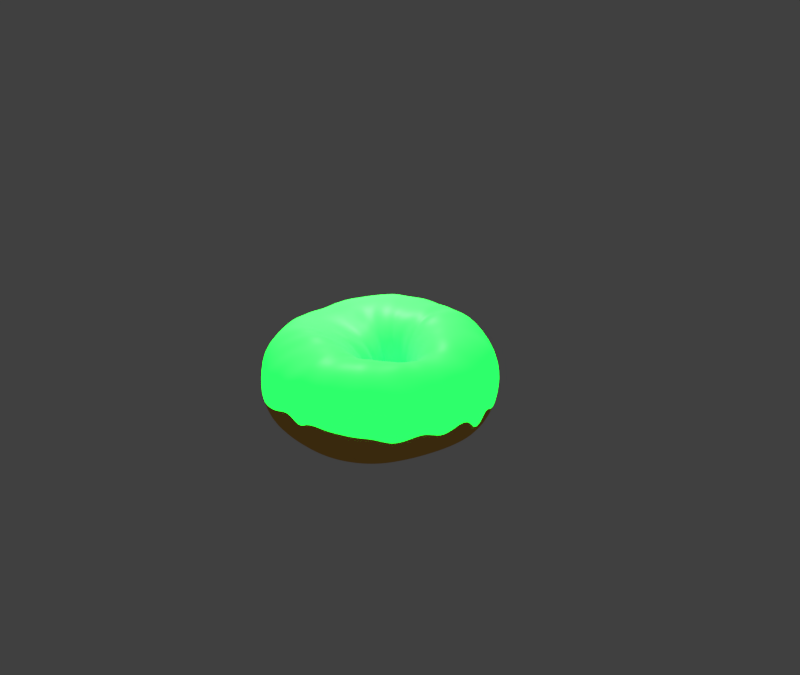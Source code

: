 # Source: snapshot1.blend  (saved by Blender 2.79.0; exported with 4.5.12 LTS)
import bpy
from mathutils import Matrix  # noqa: F401  (used for matrix-valued properties, if any)

bpy.ops.wm.read_factory_settings(use_empty=True)
scene = bpy.context.scene
scene.name = 'Scene'

# ---- collections
col_collection_1 = bpy.data.collections.new('Collection 1'); scene.collection.children.link(col_collection_1)

# ---- materials (node trees are filled in below, after node groups)
mat_material_003 = bpy.data.materials.new('Material.003')
mat_material_003.alpha_threshold = 0.0
mat_material_003.roughness = 0.5
mat_material_001 = bpy.data.materials.new('Material.001')
mat_material_001.alpha_threshold = 0.0
mat_material_001.roughness = 0.5

# ---- material node trees
mat_material_003.use_nodes = True; mat_material_003.node_tree.nodes.clear()
_N = mat_material_003.node_tree.nodes; _L = mat_material_003.node_tree.links
n0 = _N.new('ShaderNodeBsdfDiffuse'); n0.name = 'Diffuse BSDF'; n0.location = (7, 310)
n0.inputs[0].default_value = (0.7104, 0.3901, 0.8, 1.0)
n1 = _N.new('ShaderNodeBsdfAnisotropic'); n1.name = 'Glossy BSDF'; n1.location = (6, 189)
n1.distribution = 'GGX'
n1.inputs[0].default_value = (0.7625, 0.5388, 0.8, 1.0)
n1.inputs[1].default_value = 0.4472
n2 = _N.new('ShaderNodeMixShader'); n2.name = 'Mix Shader'; n2.location = (268, 292)
n2.inputs[0].default_value = 0.1045
n3 = _N.new('ShaderNodeMixShader'); n3.name = 'Mix Shader.001'; n3.location = (466, 297)
n3.inputs[0].default_value = 0.2364
n4 = _N.new('ShaderNodeOutputMaterial'); n4.name = 'Material Output'; n4.location = (642, 292)
n5 = _N.new('ShaderNodeBsdfToon'); n5.name = 'Toon BSDF'; n5.location = (266, 166)
n5.component = 'GLOSSY'
n5.inputs[1].default_value = 0.3375
n6 = _N.new('ShaderNodeEmission'); n6.name = 'Emission'; n6.location = (451, 134)
n6.inputs[0].default_value = (0.0, 0.8, 0.02734, 1.0)
n6.inputs[1].default_value = 18.2
_L.new(n1.outputs[0], n2.inputs[2])
_L.new(n0.outputs[0], n2.inputs[1])
_L.new(n2.outputs[0], n3.inputs[1])
_L.new(n3.outputs[0], n4.inputs[0])
_L.new(n6.outputs[0], n3.inputs[2])
n4.is_active_output = True
mat_material_001.use_nodes = True; mat_material_001.node_tree.nodes.clear()
_N = mat_material_001.node_tree.nodes; _L = mat_material_001.node_tree.links
n0 = _N.new('ShaderNodeOutputMaterial'); n0.name = 'Material Output'; n0.location = (300, 300)
n1 = _N.new('ShaderNodeBsdfDiffuse'); n1.name = 'Diffuse BSDF'; n1.location = (10, 300)
n1.inputs[0].default_value = (0.8, 0.4315, 0.08825, 1.0)
n2 = _N.new('ShaderNodeNewGeometry'); n2.name = 'Geometry'; n2.location = (-180, 100)
_L.new(n1.outputs[0], n0.inputs[0])
_L.new(n2.outputs[1], n1.inputs[2])
n0.is_active_output = True

# ---- world
world_world = bpy.data.worlds.new('World'); scene.world = world_world
world_world.color = (0.05088, 0.05088, 0.05088)
world_world.use_sun_shadow = False
world_world.sun_shadow_jitter_overblur = 0.0
world_world.cycles.sampling_method = 'MANUAL'

# ---- cameras
cam_camera = bpy.data.cameras.new('Camera')
cam_camera.clip_end = 100.0
cam_camera.lens = 35.0
cam_camera.sensor_width = 32.0
cam_camera.sensor_height = 18.0
cam_camera.ortho_scale = 7.314
cam_camera.dof.focus_distance = 0.0

# ---- lights
light_lamp = bpy.data.lights.new('Lamp', 'POINT')
light_lamp.transmission_factor = 0.0
light_lamp.cutoff_distance = 30.0
light_lamp.energy = 100.0
light_lamp.shadow_buffer_clip_start = 1.001
light_lamp.shadow_soft_size = 0.109
light_lamp.shadow_maximum_resolution = 0.006
light_lamp.use_absolute_resolution = True

# ---- meshes
me_torus_002 = bpy.data.meshes.new('Torus.002')
me_torus_002.from_pydata([(1.431, 0.01588, 0.03256), (1.372, 0.02489, 0.2909), (1.214, 0.01684, 0.5271), (0.9866, 0.006051, 0.5745), (0.7672, 0.00182, 0.4986), (0.587, -0.01139, 0.3469), (0.5508, -0.0236, -0.199), (1.419, 0.1998, -0.2598), (1.387, 0.2037, 0.2864), (1.192, 0.169, 0.5273), (0.9701, 0.1213, 0.5827), (0.7583, 0.08221, 0.5129), (0.5766, 0.04091, 0.3329), (0.5269, 0.02527, -0.1995), (1.381, 0.3771, 0.01469), (1.36, 0.3771, 0.3168), (1.172, 0.3198, 0.5158), (0.9368, 0.2361, 0.6042), (0.7134, 0.1648, 0.5117), (0.556, 0.09265, 0.3106), (0.5138, 0.07383, -0.107), (1.321, 0.5486, -0.1502), (1.299, 0.5421, 0.3308), (1.097, 0.4557, 0.5718), (0.8693, 0.3575, 0.6422), (0.6574, 0.2524, 0.543), (0.5214, 0.1439, 0.3498), (0.483, 0.1202, -0.1216), (1.238, 0.715, -0.1072), (1.223, 0.7064, 0.3424), (1.027, 0.6063, 0.5559), (0.7771, 0.4836, 0.6553), (0.5762, 0.3364, 0.5679), (0.4773, 0.1954, 0.335), (0.4513, 0.1659, -0.1886), (1.134, 0.8705, -0.004203), (1.123, 0.8618, 0.398), (0.9274, 0.7568, 0.5656), (0.6777, 0.6136, 0.6368), (0.4949, 0.4207, 0.5821), (0.4142, 0.2396, 0.3197), (0.4104, 0.2079, -0.06461), (1.011, 1.011, -0.0933), (0.9751, 0.9835, 0.3677), (0.7911, 0.8791, 0.5347), (0.5721, 0.7309, 0.6477), (0.4081, 0.4942, 0.5944), (0.3541, 0.2831, 0.3363), (0.3642, 0.2454, -0.01598), (0.87, 1.134, 0.0112), (0.8385, 1.115, 0.2963), (0.6649, 1.001, 0.564), (0.463, 0.8217, 0.6518), (0.3248, 0.5566, 0.5809), (0.2918, 0.3209, 0.3738), (0.3185, 0.2807, -0.2147), (0.7146, 1.238, -0.08641), (0.6944, 1.235, 0.2805), (0.5296, 1.089, 0.536), (0.3613, 0.9006, 0.6755), (0.2436, 0.5933, 0.5861), (0.2325, 0.3553, 0.3458), (0.2714, 0.3115, -0.04349), (0.5469, 1.321, -0.1207), (0.5333, 1.32, 0.2899), (0.396, 1.148, 0.5723), (0.2575, 0.9322, 0.6892), (0.1752, 0.625, 0.5995), (0.1716, 0.3755, 0.3592), (0.2252, 0.3384, -0.1396), (0.3698, 1.381, -0.09374), (0.3532, 1.337, 0.2898), (0.2659, 1.187, 0.5576), (0.1609, 0.9437, 0.6448), (0.1099, 0.6508, 0.577), (0.1166, 0.3899, 0.3715), (0.1787, 0.3578, -0.1637), (0.1864, 1.418, -0.05956), (0.1794, 1.365, 0.291), (0.1344, 1.219, 0.5424), (0.06751, 0.9467, 0.6314), (0.04204, 0.647, 0.6004), (0.06695, 0.4005, 0.3766), (0.1337, 0.3706, -0.02067), (-0.0001531, 1.43, -0.09526), (-0.0001008, 1.377, 0.3337), (-0.007163, 1.192, 0.5549), (-0.02846, 0.9299, 0.6568), (-0.02485, 0.6374, 0.5893), (0.02066, 0.3998, 0.3469), (0.08943, 0.3735, -0.1608), (-0.1867, 1.418, 0.01925), (-0.1813, 1.376, 0.3746), (-0.1554, 1.18, 0.5257), (-0.1283, 0.9025, 0.6443), (-0.09208, 0.6149, 0.57), (-0.02305, 0.3967, 0.3534), (0.05017, 0.3761, -0.1555), (-0.3701, 1.381, -0.02715), (-0.363, 1.355, 0.3941), (-0.3076, 1.148, 0.573), (-0.2311, 0.8591, 0.6124), (-0.1619, 0.5926, 0.5634), (-0.06573, 0.3895, 0.38), (0.01387, 0.3718, -0.1585), (-0.5472, 1.321, 0.004723), (-0.5366, 1.295, 0.3369), (-0.4525, 1.092, 0.5949), (-0.3426, 0.8271, 0.6035), (-0.2348, 0.5665, 0.557), (-0.1046, 0.3703, 0.384), (-0.01868, 0.3593, -0.1468), (-0.7149, 1.238, 0.00907), (-0.6953, 1.204, 0.3639), (-0.5936, 1.028, 0.5719), (-0.4499, 0.7793, 0.6168), (-0.3045, 0.5273, 0.5461), (-0.1415, 0.3533, 0.3399), (-0.04667, 0.3433, -0.1122), (-0.8703, 1.134, 0.1173), (-0.8565, 1.116, 0.4145), (-0.7228, 0.942, 0.5922), (-0.5388, 0.7023, 0.6268), (-0.377, 0.4849, 0.5419), (-0.1739, 0.3291, 0.3859), (-0.06968, 0.319, -0.1069), (-1.011, 1.011, 0.03995), (-0.9813, 0.9814, 0.4049), (-0.844, 0.844, 0.5692), (-0.6435, 0.6433, 0.6049), (-0.4527, 0.4273, 0.5427), (-0.2002, 0.2969, 0.3578), (-0.08694, 0.2871, -0.05011), (-1.134, 0.8705, -0.04253), (-1.092, 0.8383, 0.3729), (-0.9293, 0.7132, 0.5796), (-0.7168, 0.537, 0.5822), (-0.519, 0.3607, 0.4799), (-0.2223, 0.2573, 0.3423), (-0.1006, 0.2579, -0.2073), (-1.245, 0.7181, 0.06018), (-1.211, 0.6991, 0.3838), (-1.031, 0.5954, 0.5395), (-0.8033, 0.4378, 0.5755), (-0.5888, 0.2985, 0.4868), (-0.2451, 0.2186, 0.3334), (-0.108, 0.2198, -0.2975), (-1.347, 0.5589, 0.05943), (-1.291, 0.5355, 0.3379), (-1.103, 0.4572, 0.5516), (-0.8987, 0.3373, 0.5477), (-0.6287, 0.2234, 0.4399), (-0.2617, 0.1756, 0.3668), (-0.1116, 0.1805, -0.08877), (-1.427, 0.3909, -0.2474), (-1.398, 0.38, 0.3485), (-1.176, 0.3124, 0.5027), (-0.9566, 0.2194, 0.5092), (-0.6718, 0.1508, 0.4235), (-0.2706, 0.1285, 0.3512), (-0.1102, 0.1366, -0.04743), (-1.473, 0.2117, -0.2), (-1.43, 0.2018, 0.3318), (-1.201, 0.1525, 0.4465), (-1.005, 0.1009, 0.4829), (-0.6762, 0.07135, 0.3985), (-0.2699, 0.07807, 0.3317), (-0.1054, 0.09089, -0.04577), (-1.476, 0.02092, -0.1543), (-1.434, 0.01633, 0.308), (-1.266, -0.004792, 0.4629), (-1.058, -0.01812, 0.4661), (-0.6862, -0.006422, 0.3928), (-0.2701, 0.02782, 0.3379), (-0.09687, 0.04307, -0.2716), (-1.444, -0.1747, 0.03542), (-1.36, -0.1688, 0.3518), (-1.256, -0.1629, 0.4487), (-1.037, -0.1339, 0.4464), (-0.6784, -0.08461, 0.4091), (-0.2589, -0.02345, 0.31), (-0.08756, -0.00485, 0.01014), (-1.388, -0.3665, -0.04561), (-1.345, -0.3593, 0.3563), (-1.218, -0.3159, 0.4812), (-1.007, -0.2466, 0.4363), (-0.6713, -0.1632, 0.4483), (-0.252, -0.07535, 0.3432), (-0.07655, -0.05336, -0.1718), (-1.321, -0.5467, -0.07343), (-1.279, -0.5309, 0.3188), (-1.14, -0.4611, 0.5149), (-0.9665, -0.3598, 0.4649), (-0.6477, -0.2355, 0.4613), (-0.2381, -0.1254, 0.2954), (-0.06383, -0.1009, -0.2179), (-1.238, -0.7144, -0.05221), (-1.196, -0.6905, 0.357), (-1.032, -0.5907, 0.5039), (-0.8742, -0.4476, 0.4985), (-0.6033, -0.2965, 0.4579), (-0.2172, -0.1701, 0.2939), (-0.04914, -0.1453, -0.2411), (-1.134, -0.8699, -0.1227), (-1.123, -0.8616, 0.3025), (-0.9458, -0.7192, 0.5432), (-0.7907, -0.532, 0.537), (-0.5505, -0.3511, 0.4724), (-0.193, -0.2112, 0.3116), (-0.03247, -0.1888, -0.1581), (-1.011, -1.01, -0.08958), (-1.001, -1.001, 0.3355), (-0.8408, -0.8195, 0.5383), (-0.6884, -0.5982, 0.614), (-0.4833, -0.3958, 0.4626), (-0.1664, -0.2518, 0.3123), (-0.0129, -0.2307, -0.2154), (-0.8703, -1.134, -0.07662), (-0.8458, -1.099, 0.3202), (-0.733, -0.9162, 0.5054), (-0.5766, -0.6516, 0.5834), (-0.4071, -0.4338, 0.4755), (-0.1335, -0.2868, 0.3375), (0.009655, -0.2662, -0.1347), (-0.7149, -1.238, -0.1119), (-0.692, -1.191, 0.302), (-0.5857, -0.963, 0.5369), (-0.4549, -0.6912, 0.6363), (-0.3285, -0.4739, 0.5174), (-0.09706, -0.3139, 0.3051), (0.03479, -0.2941, -0.1624), (-0.5451, -1.315, -0.1131), (-0.5399, -1.294, 0.3039), (-0.4487, -1.027, 0.506), (-0.3473, -0.7467, 0.6275), (-0.2407, -0.5069, 0.5143), (-0.05999, -0.3395, 0.312), (0.06445, -0.3222, -0.1652), (-0.3622, -1.359, -0.07132), (-0.3528, -1.315, 0.3185), (-0.3126, -1.114, 0.5658), (-0.2334, -0.7852, 0.5896), (-0.158, -0.5345, 0.5327), (-0.02003, -0.3629, 0.2875), (0.09587, -0.3395, -0.102), (-0.1725, -1.379, -0.03366), (-0.1746, -1.356, 0.3898), (-0.1576, -1.138, 0.5494), (-0.1207, -0.8306, 0.6233), (-0.08018, -0.5592, 0.5337), (0.02308, -0.3774, 0.2954), (0.13, -0.3509, -0.1595), (0.01611, -1.386, 0.06963), (0.002693, -1.41, 0.424), (-0.009506, -1.178, 0.5482), (-0.006937, -0.8576, 0.6308), (-0.0006737, -0.5714, 0.5223), (0.06989, -0.3885, 0.31), (0.17, -0.3627, -0.128), (0.1983, -1.385, -0.06666), (0.1765, -1.38, 0.4333), (0.1422, -1.229, 0.6229), (0.1057, -0.8775, 0.6134), (0.07876, -0.5861, 0.5459), (0.1186, -0.3849, 0.324), (0.2112, -0.3653, -0.2202), (0.3755, -1.365, 0.06472), (0.3578, -1.39, 0.4608), (0.2848, -1.176, 0.5669), (0.2229, -0.8959, 0.6076), (0.1562, -0.5795, 0.5166), (0.1734, -0.3828, 0.3274), (0.2515, -0.3568, -0.337), (0.5479, -1.318, 0.04445), (0.5249, -1.313, 0.3844), (0.4323, -1.125, 0.5829), (0.3319, -0.8553, 0.6163), (0.2322, -0.5552, 0.5308), (0.2281, -0.3659, 0.273), (0.2933, -0.3432, -0.2974), (0.7145, -1.238, 0.03328), (0.6854, -1.211, 0.375), (0.578, -1.05, 0.5709), (0.4373, -0.7933, 0.6303), (0.3173, -0.53, 0.5158), (0.288, -0.3472, 0.306), (0.3397, -0.328, -0.1663), (0.87, -1.134, 0.01092), (0.8583, -1.125, 0.3939), (0.7259, -0.9687, 0.5698), (0.5442, -0.7277, 0.641), (0.3963, -0.4777, 0.538), (0.3464, -0.3201, 0.2771), (0.3796, -0.302, -0.1545), (1.011, -1.01, 0.0136), (0.9781, -0.978, 0.3448), (0.8374, -0.8423, 0.5535), (0.6385, -0.6369, 0.6181), (0.4808, -0.4275, 0.5281), (0.4041, -0.2885, 0.286), (0.4208, -0.2738, -0.1878), (1.134, -0.8699, -0.07292), (1.118, -0.8577, 0.3466), (0.9327, -0.7156, 0.5429), (0.731, -0.5435, 0.6115), (0.5534, -0.3655, 0.5245), (0.462, -0.254, 0.3362), (0.4574, -0.2401, -0.1131), (1.238, -0.7144, -0.02821), (1.225, -0.7074, 0.325), (1.027, -0.5928, 0.4992), (0.8263, -0.452, 0.6357), (0.6358, -0.307, 0.5052), (0.506, -0.2103, 0.3046), (0.5004, -0.207, -0.2682), (1.321, -0.5454, 0.04256), (1.287, -0.5285, 0.2733), (1.089, -0.4455, 0.4912), (0.8897, -0.3414, 0.6078), (0.6908, -0.2335, 0.5087), (0.5354, -0.1615, 0.3238), (0.5228, -0.1639, -0.2812), (1.381, -0.3628, -0.08718), (1.347, -0.3476, 0.3012), (1.143, -0.2938, 0.5235), (0.957, -0.2315, 0.6071), (0.7361, -0.1576, 0.5221), (0.5727, -0.1154, 0.3137), (0.5359, -0.1181, -0.09109), (1.419, -0.1733, -0.02274), (1.371, -0.159, 0.2365), (1.194, -0.14, 0.4721), (0.9773, -0.1114, 0.5908), (0.7532, -0.07739, 0.4952), (0.5814, -0.0632, 0.3122), (0.5404, -0.07081, -0.1047)], [], [(0, 7, 8, 1), (1, 8, 9, 2), (2, 9, 10, 3), (3, 10, 11, 4), (4, 11, 12, 5), (5, 12, 13, 6), (7, 14, 15, 8), (8, 15, 16, 9), (9, 16, 17, 10), (10, 17, 18, 11), (11, 18, 19, 12), (12, 19, 20, 13), (14, 21, 22, 15), (15, 22, 23, 16), (16, 23, 24, 17), (17, 24, 25, 18), (18, 25, 26, 19), (19, 26, 27, 20), (21, 28, 29, 22), (22, 29, 30, 23), (23, 30, 31, 24), (24, 31, 32, 25), (25, 32, 33, 26), (26, 33, 34, 27), (28, 35, 36, 29), (29, 36, 37, 30), (30, 37, 38, 31), (31, 38, 39, 32), (32, 39, 40, 33), (33, 40, 41, 34), (35, 42, 43, 36), (36, 43, 44, 37), (37, 44, 45, 38), (38, 45, 46, 39), (39, 46, 47, 40), (40, 47, 48, 41), (42, 49, 50, 43), (43, 50, 51, 44), (44, 51, 52, 45), (45, 52, 53, 46), (46, 53, 54, 47), (47, 54, 55, 48), (49, 56, 57, 50), (50, 57, 58, 51), (51, 58, 59, 52), (52, 59, 60, 53), (53, 60, 61, 54), (54, 61, 62, 55), (56, 63, 64, 57), (57, 64, 65, 58), (58, 65, 66, 59), (59, 66, 67, 60), (60, 67, 68, 61), (61, 68, 69, 62), (63, 70, 71, 64), (64, 71, 72, 65), (65, 72, 73, 66), (66, 73, 74, 67), (67, 74, 75, 68), (68, 75, 76, 69), (70, 77, 78, 71), (71, 78, 79, 72), (72, 79, 80, 73), (73, 80, 81, 74), (74, 81, 82, 75), (75, 82, 83, 76), (77, 84, 85, 78), (78, 85, 86, 79), (79, 86, 87, 80), (80, 87, 88, 81), (81, 88, 89, 82), (82, 89, 90, 83), (84, 91, 92, 85), (85, 92, 93, 86), (86, 93, 94, 87), (87, 94, 95, 88), (88, 95, 96, 89), (89, 96, 97, 90), (91, 98, 99, 92), (92, 99, 100, 93), (93, 100, 101, 94), (94, 101, 102, 95), (95, 102, 103, 96), (96, 103, 104, 97), (98, 105, 106, 99), (99, 106, 107, 100), (100, 107, 108, 101), (101, 108, 109, 102), (102, 109, 110, 103), (103, 110, 111, 104), (105, 112, 113, 106), (106, 113, 114, 107), (107, 114, 115, 108), (108, 115, 116, 109), (109, 116, 117, 110), (110, 117, 118, 111), (112, 119, 120, 113), (113, 120, 121, 114), (114, 121, 122, 115), (115, 122, 123, 116), (116, 123, 124, 117), (117, 124, 125, 118), (119, 126, 127, 120), (120, 127, 128, 121), (121, 128, 129, 122), (122, 129, 130, 123), (123, 130, 131, 124), (124, 131, 132, 125), (126, 133, 134, 127), (127, 134, 135, 128), (128, 135, 136, 129), (129, 136, 137, 130), (130, 137, 138, 131), (131, 138, 139, 132), (133, 140, 141, 134), (134, 141, 142, 135), (135, 142, 143, 136), (136, 143, 144, 137), (137, 144, 145, 138), (138, 145, 146, 139), (140, 147, 148, 141), (141, 148, 149, 142), (142, 149, 150, 143), (143, 150, 151, 144), (144, 151, 152, 145), (145, 152, 153, 146), (147, 154, 155, 148), (148, 155, 156, 149), (149, 156, 157, 150), (150, 157, 158, 151), (151, 158, 159, 152), (152, 159, 160, 153), (154, 161, 162, 155), (155, 162, 163, 156), (156, 163, 164, 157), (157, 164, 165, 158), (158, 165, 166, 159), (159, 166, 167, 160), (161, 168, 169, 162), (162, 169, 170, 163), (163, 170, 171, 164), (164, 171, 172, 165), (165, 172, 173, 166), (166, 173, 174, 167), (168, 175, 176, 169), (169, 176, 177, 170), (170, 177, 178, 171), (171, 178, 179, 172), (172, 179, 180, 173), (173, 180, 181, 174), (175, 182, 183, 176), (176, 183, 184, 177), (177, 184, 185, 178), (178, 185, 186, 179), (179, 186, 187, 180), (180, 187, 188, 181), (182, 189, 190, 183), (183, 190, 191, 184), (184, 191, 192, 185), (185, 192, 193, 186), (186, 193, 194, 187), (187, 194, 195, 188), (189, 196, 197, 190), (190, 197, 198, 191), (191, 198, 199, 192), (192, 199, 200, 193), (193, 200, 201, 194), (194, 201, 202, 195), (196, 203, 204, 197), (197, 204, 205, 198), (198, 205, 206, 199), (199, 206, 207, 200), (200, 207, 208, 201), (201, 208, 209, 202), (203, 210, 211, 204), (204, 211, 212, 205), (205, 212, 213, 206), (206, 213, 214, 207), (207, 214, 215, 208), (208, 215, 216, 209), (210, 217, 218, 211), (211, 218, 219, 212), (212, 219, 220, 213), (213, 220, 221, 214), (214, 221, 222, 215), (215, 222, 223, 216), (217, 224, 225, 218), (218, 225, 226, 219), (219, 226, 227, 220), (220, 227, 228, 221), (221, 228, 229, 222), (222, 229, 230, 223), (224, 231, 232, 225), (225, 232, 233, 226), (226, 233, 234, 227), (227, 234, 235, 228), (228, 235, 236, 229), (229, 236, 237, 230), (231, 238, 239, 232), (232, 239, 240, 233), (233, 240, 241, 234), (234, 241, 242, 235), (235, 242, 243, 236), (236, 243, 244, 237), (238, 245, 246, 239), (239, 246, 247, 240), (240, 247, 248, 241), (241, 248, 249, 242), (242, 249, 250, 243), (243, 250, 251, 244), (245, 252, 253, 246), (246, 253, 254, 247), (247, 254, 255, 248), (248, 255, 256, 249), (249, 256, 257, 250), (250, 257, 258, 251), (252, 259, 260, 253), (253, 260, 261, 254), (254, 261, 262, 255), (255, 262, 263, 256), (256, 263, 264, 257), (257, 264, 265, 258), (259, 266, 267, 260), (260, 267, 268, 261), (261, 268, 269, 262), (262, 269, 270, 263), (263, 270, 271, 264), (264, 271, 272, 265), (266, 273, 274, 267), (267, 274, 275, 268), (268, 275, 276, 269), (269, 276, 277, 270), (270, 277, 278, 271), (271, 278, 279, 272), (273, 280, 281, 274), (274, 281, 282, 275), (275, 282, 283, 276), (276, 283, 284, 277), (277, 284, 285, 278), (278, 285, 286, 279), (280, 287, 288, 281), (281, 288, 289, 282), (282, 289, 290, 283), (283, 290, 291, 284), (284, 291, 292, 285), (285, 292, 293, 286), (287, 294, 295, 288), (288, 295, 296, 289), (289, 296, 297, 290), (290, 297, 298, 291), (291, 298, 299, 292), (292, 299, 300, 293), (294, 301, 302, 295), (295, 302, 303, 296), (296, 303, 304, 297), (297, 304, 305, 298), (298, 305, 306, 299), (299, 306, 307, 300), (301, 308, 309, 302), (302, 309, 310, 303), (303, 310, 311, 304), (304, 311, 312, 305), (305, 312, 313, 306), (306, 313, 314, 307), (308, 315, 316, 309), (309, 316, 317, 310), (310, 317, 318, 311), (311, 318, 319, 312), (312, 319, 320, 313), (313, 320, 321, 314), (315, 322, 323, 316), (316, 323, 324, 317), (317, 324, 325, 318), (318, 325, 326, 319), (319, 326, 327, 320), (320, 327, 328, 321), (322, 329, 330, 323), (323, 330, 331, 324), (324, 331, 332, 325), (325, 332, 333, 326), (326, 333, 334, 327), (327, 334, 335, 328), (329, 0, 1, 330), (330, 1, 2, 331), (331, 2, 3, 332), (332, 3, 4, 333), (333, 4, 5, 334), (334, 5, 6, 335)])
me_torus_002.polygons.foreach_set('use_smooth', [True] * 288)
me_torus_002.materials.append(mat_material_003)
me_torus_002.use_remesh_preserve_volume = False
me_torus_002.use_remesh_preserve_attributes = False
me_torus_002.use_mirror_vertex_groups = False
me_torus_002.update()
me_torus_001 = bpy.data.meshes.new('Torus.001')
me_torus_001.from_pydata([(1.502, 0.01633, -0.0168), (1.424, 0.02557, 0.2687), (1.227, 0.01694, 0.492), (1.007, 0.006036, 0.5764), (0.7751, 0.001769, 0.4953), (0.5921, -0.01155, 0.2839), (0.5, -0.01925, -0.002838), (0.4597, -0.007888, -0.2946), (0.552, 0.01671, -0.5105), (0.8005, 0.02682, -0.5895), (1.143, 0.01517, -0.5107), (1.416, 0.004446, -0.2981), (1.489, 0.2094, -0.01396), (1.411, 0.2071, 0.2727), (1.213, 0.1719, 0.4946), (0.9937, 0.124, 0.5776), (0.7624, 0.08262, 0.496), (0.5822, 0.04124, 0.2841), (0.4906, 0.02337, -0.002777), (0.4583, 0.04335, -0.2946), (0.5623, 0.09299, -0.5106), (0.8246, 0.1378, -0.5896), (1.16, 0.1658, -0.5108), (1.409, 0.1876, -0.2972), (1.45, 0.3954, -0.007409), (1.374, 0.3808, 0.2816), (1.176, 0.3209, 0.5009), (0.9559, 0.2407, 0.5816), (0.7248, 0.1673, 0.501), (0.5601, 0.09327, 0.2847), (0.4735, 0.06564, -0.002586), (0.4495, 0.09373, -0.2947), (0.5637, 0.1675, -0.5107), (0.834, 0.2465, -0.5898), (1.153, 0.3146, -0.5109), (1.373, 0.3682, -0.2954), (1.386, 0.5754, -0.001397), (1.313, 0.5481, 0.2905), (1.118, 0.4642, 0.5076), (0.887, 0.3646, 0.5927), (0.6635, 0.2547, 0.5103), (0.5251, 0.1449, 0.2865), (0.4493, 0.1068, -0.002281), (0.4325, 0.1427, -0.2948), (0.5535, 0.2395, -0.5108), (0.8228, 0.3526, -0.5899), (1.113, 0.4612, -0.511), (1.313, 0.5438, -0.295), (1.299, 0.75, 0.0), (1.231, 0.7105, 0.295), (1.037, 0.6116, 0.5166), (0.7915, 0.4925, 0.609), (0.5847, 0.3413, 0.5223), (0.4779, 0.1956, 0.2896), (0.4189, 0.1461, -0.001889), (0.4064, 0.1895, -0.2948), (0.5292, 0.3087, -0.5109), (0.7859, 0.4555, -0.59), (1.044, 0.6025, -0.511), (1.231, 0.7105, -0.295), (1.19, 0.9131, 0.0), (1.127, 0.8651, 0.2951), (0.9336, 0.7618, 0.5284), (0.6818, 0.6172, 0.6277), (0.4978, 0.4232, 0.535), (0.4215, 0.2436, 0.2933), (0.3835, 0.183, -0.001451), (0.3708, 0.2339, -0.2948), (0.4892, 0.3742, -0.5109), (0.722, 0.554, -0.59), (0.956, 0.7336, -0.511), (1.127, 0.865, -0.295), (1.061, 1.061, 0.0), (1.001, 1.009, 0.2979), (0.8122, 0.9023, 0.5419), (0.5731, 0.7322, 0.6447), (0.4102, 0.4968, 0.5461), (0.3595, 0.2873, 0.297), (0.3444, 0.2167, -0.001017), (0.3279, 0.2746, -0.2949), (0.4351, 0.4348, -0.511), (0.6435, 0.6435, -0.59), (0.8521, 0.8521, -0.511), (1.005, 1.005, -0.295), (0.9131, 1.19, 0.0), (0.8563, 1.138, 0.3018), (0.68, 1.024, 0.5527), (0.468, 0.8304, 0.6569), (0.3262, 0.559, 0.5538), (0.2957, 0.3251, 0.2999), (0.303, 0.2467, -0.0006391), (0.2808, 0.3105, -0.2949), (0.3742, 0.4883, -0.5108), (0.554, 0.722, -0.59), (0.7336, 0.956, -0.511), (0.865, 1.127, -0.295), (0.75, 1.299, 0.0), (0.6996, 1.244, 0.3035), (0.5436, 1.118, 0.5568), (0.3628, 0.9044, 0.6617), (0.2493, 0.6069, 0.5567), (0.233, 0.3561, 0.3016), (0.2607, 0.2726, -0.0003641), (0.2308, 0.3411, -0.2949), (0.3032, 0.5403, -0.5076), (0.4537, 0.7904, -0.589), (0.6025, 1.044, -0.511), (0.7105, 1.231, -0.295), (0.574, 1.386, 0.0), (0.535, 1.324, 0.3018), (0.4075, 1.181, 0.5527), (0.2623, 0.9492, 0.6569), (0.1792, 0.639, 0.5546), (0.1735, 0.3796, 0.3021), (0.2188, 0.2938, -0.0002266), (0.1789, 0.3665, -0.2947), (0.2229, 0.5905, -0.5012), (0.3376, 0.8598, -0.5817), (0.4611, 1.113, -0.5109), (0.5438, 1.313, -0.295), (0.3882, 1.449, 0.0), (0.3641, 1.377, 0.2979), (0.2721, 1.214, 0.5419), (0.1652, 0.9678, 0.6447), (0.1107, 0.6552, 0.5487), (0.1183, 0.3954, 0.3012), (0.1784, 0.3102, -0.0002441), (0.125, 0.3881, -0.2934), (0.136, 0.6355, -0.4928), (0.2089, 0.9267, -0.5692), (0.3052, 1.176, -0.5057), (0.3678, 1.373, -0.295), (0.1958, 1.487, 0.0), (0.1854, 1.409, 0.2951), (0.1349, 1.223, 0.5284), (0.06889, 0.9651, 0.6288), (0.04275, 0.6571, 0.5401), (0.06757, 0.4039, 0.2995), (0.1395, 0.3215, -0.0003445), (0.071, 0.4045, -0.2915), (0.04578, 0.6716, -0.4839), (0.07293, 0.9844, -0.5541), (0.1367, 1.232, -0.4948), (0.1854, 1.409, -0.2949), (1.132e-07, 1.5, 0.0), (1.073e-07, 1.421, 0.295), (-0.007236, 1.214, 0.5166), (-0.02892, 0.9465, 0.6125), (-0.02517, 0.6467, 0.5305), (0.02102, 0.4057, 0.2974), (0.1024, 0.3274, -0.0004536), (0.01865, 0.4142, -0.2897), (-0.0446, 0.695, -0.476), (-0.06468, 1.026, -0.5393), (-0.0366, 1.271, -0.4823), (-0.003417, 1.427, -0.2923), (-0.1958, 1.487, 0.0), (-0.1855, 1.409, 0.295), (-0.1574, 1.195, 0.511), (-0.1303, 0.9168, 0.599), (-0.09383, 0.6268, 0.5215), (-0.0233, 0.4016, 0.2955), (0.06771, 0.3279, -0.0005711), (-0.03066, 0.4161, -0.2883), (-0.1319, 0.7023, -0.4705), (-0.1978, 1.044, -0.528), (-0.2066, 1.283, -0.4723), (-0.1935, 1.423, -0.2887), (-0.3882, 1.449, 0.0), (-0.3678, 1.373, 0.295), (-0.3119, 1.164, 0.511), (-0.2369, 0.8808, 0.5911), (-0.1638, 0.5999, 0.5146), (-0.06621, 0.3925, 0.2947), (0.03604, 0.3231, -0.000696), (-0.07587, 0.4098, -0.2877), (-0.2133, 0.6911, -0.4685), (-0.3203, 1.031, -0.5236), (-0.366, 1.261, -0.4685), (-0.3778, 1.391, -0.2871), (-0.574, 1.386, 0.0), (-0.5438, 1.313, 0.295), (-0.4611, 1.113, 0.511), (-0.3482, 0.8407, 0.59), (-0.2356, 0.5685, 0.5111), (-0.1068, 0.3781, 0.2946), (0.007881, 0.313, -0.0008271), (-0.1163, 0.3951, -0.288), (-0.287, 0.6607, -0.4705), (-0.4273, 0.9825, -0.528), (-0.5104, 1.202, -0.4723), (-0.5518, 1.327, -0.2887), (-0.75, 1.299, 0.0), (-0.7105, 1.231, 0.295), (-0.6025, 1.044, 0.511), (-0.455, 0.7881, 0.59), (-0.3075, 0.5326, 0.511), (-0.1432, 0.3577, 0.2945), (-0.01636, 0.2979, -0.0009624), (-0.1515, 0.3726, -0.289), (-0.3521, 0.6126, -0.476), (-0.5197, 0.9041, -0.5393), (-0.6391, 1.109, -0.4823), (-0.7139, 1.237, -0.2923), (-0.9131, 1.19, 0.0), (-0.865, 1.127, 0.295), (-0.7336, 0.956, 0.511), (-0.554, 0.722, 0.59), (-0.3789, 0.4872, 0.5076), (-0.1751, 0.3314, 0.2944), (-0.03639, 0.278, -0.001099), (-0.1815, 0.3429, -0.2906), (-0.4087, 0.5498, -0.4839), (-0.5998, 0.8042, -0.5541), (-0.7542, 0.9929, -0.4948), (-0.8651, 1.127, -0.2949), (-1.061, 1.061, 0.0), (-1.005, 1.005, 0.295), (-0.8521, 0.8521, 0.511), (-0.6436, 0.6434, 0.5899), (-0.4573, 0.4316, 0.4931), (-0.2022, 0.2998, 0.2942), (-0.05204, 0.2537, -0.001234), (-0.2063, 0.3073, -0.2925), (-0.4562, 0.4771, -0.4927), (-0.67, 0.6911, -0.5692), (-0.8587, 0.864, -0.5057), (-1.005, 1.005, -0.295), (-1.19, 0.9131, 0.0), (-1.127, 0.865, 0.295), (-0.956, 0.7336, 0.511), (-0.7368, 0.5518, 0.578), (-0.5306, 0.3686, 0.4718), (-0.2271, 0.2628, 0.292), (-0.06324, 0.2252, -0.001364), (-0.2262, 0.2669, -0.2943), (-0.4955, 0.3987, -0.5009), (-0.7326, 0.573, -0.5817), (-0.9561, 0.7337, -0.5109), (-1.127, 0.865, -0.295), (-1.306, 0.7533, -0.006123), (-1.234, 0.7119, 0.2924), (-1.043, 0.6025, 0.511), (-0.8259, 0.45, 0.5515), (-0.5921, 0.3001, 0.4476), (-0.2483, 0.2214, 0.288), (-0.07007, 0.1931, -0.001484), (-0.2416, 0.2233, -0.2956), (-0.5279, 0.3182, -0.5073), (-0.7894, 0.4573, -0.589), (-1.044, 0.6025, -0.511), (-1.234, 0.7119, -0.2976), (-1.413, 0.5862, -0.02295), (-1.329, 0.5511, 0.2812), (-1.115, 0.4619, 0.5028), (-0.9064, 0.3401, 0.5144), (-0.64, 0.2273, 0.4231), (-0.2631, 0.1765, 0.2835), (-0.07277, 0.1579, -0.00159), (-0.2532, 0.178, -0.296), (-0.5546, 0.2393, -0.5107), (-0.8407, 0.3482, -0.59), (-1.115, 0.4617, -0.512), (-1.329, 0.5511, -0.3088), (-1.498, 0.4098, -0.04072), (-1.404, 0.3816, 0.269), (-1.179, 0.3131, 0.4778), (-0.9767, 0.2239, 0.4708), (-0.6734, 0.1512, 0.4009), (-0.2715, 0.1289, 0.2795), (-0.07172, 0.12, -0.001678), (-0.2603, 0.1304, -0.2961), (-0.5757, 0.1633, -0.5111), (-0.879, 0.2355, -0.59), (-1.169, 0.3141, -0.5152), (-1.404, 0.3816, -0.321), (-1.546, 0.2218, -0.04901), (-1.44, 0.2031, 0.2646), (-1.233, 0.1564, 0.4439), (-1.033, 0.1035, 0.4271), (-0.6925, 0.07292, 0.3832), (-0.2737, 0.07909, 0.2764), (-0.06745, 0.08014, -0.001742), (-0.2627, 0.0806, -0.2962), (-0.588, 0.08498, -0.5112), (-0.9022, 0.1188, -0.59), (-1.202, 0.1604, -0.5168), (-1.446, 0.2021, -0.3263), (-1.549, 0.02162, -0.04072), (-1.438, 0.01635, 0.271), (-1.268, -0.004805, 0.4131), (-1.067, -0.01834, 0.3926), (-0.6985, -0.00666, 0.3719), (-0.2708, 0.02788, 0.2747), (-0.06065, 0.03888, -0.001779), (-0.2607, 0.02928, -0.2962), (-0.5956, -0.00198, -0.5115), (-0.9117, -0.002549, -0.5901), (-1.21, 0.002238, -0.5152), (-1.452, 0.01381, -0.321), (-1.515, -0.1836, -0.02295), (-1.408, -0.1749, 0.2832), (-1.268, -0.1645, 0.4008), (-1.07, -0.1384, 0.3786), (-0.693, -0.08659, 0.3681), (-0.2637, -0.02402, 0.2743), (-0.05206, -0.003119, -0.001784), (-0.2546, -0.02269, -0.2962), (-0.5995, -0.09746, -0.5123), (-0.9158, -0.1398, -0.591), (-1.196, -0.1568, -0.512), (-1.425, -0.1781, -0.3088), (-1.456, -0.385, -0.006123), (-1.362, -0.3638, 0.294), (-1.224, -0.3176, 0.415), (-1.036, -0.2538, 0.3929), (-0.6767, -0.1646, 0.3721), (-0.2531, -0.07572, 0.2753), (-0.04233, -0.04518, -0.001756), (-0.2445, -0.07444, -0.2962), (-0.5979, -0.197, -0.5133), (-0.9131, -0.2881, -0.5926), (-1.172, -0.325, -0.5116), (-1.376, -0.3664, -0.2976), (-1.386, -0.574, 0.0), (-1.307, -0.5426, 0.2957), (-1.147, -0.4637, 0.448), (-0.9697, -0.361, 0.4278), (-0.6486, -0.2358, 0.3835), (-0.239, -0.1259, 0.2776), (-0.03133, -0.0865, -0.001698), (-0.231, -0.1257, -0.2962), (-0.5886, -0.2957, -0.5143), (-0.8996, -0.439, -0.5944), (-1.14, -0.5019, -0.5129), (-1.313, -0.5439, -0.295), (-1.299, -0.75, 0.0), (-1.23, -0.7105, 0.295), (-1.052, -0.6022, 0.4829), (-0.8854, -0.4535, 0.4688), (-0.6079, -0.2989, 0.4006), (-0.2205, -0.1728, 0.2811), (-0.01871, -0.1263, -0.001615), (-0.2143, -0.1757, -0.2962), (-0.5693, -0.3883, -0.5153), (-0.8711, -0.583, -0.5962), (-1.091, -0.6749, -0.5145), (-1.235, -0.7172, -0.2953), (-1.19, -0.9131, 0.0), (-1.127, -0.865, 0.295), (-0.9537, -0.7253, 0.5048), (-0.7908, -0.5321, 0.5073), (-0.5549, -0.354, 0.4213), (-0.1968, -0.2155, 0.2853), (-0.004097, -0.1639, -0.00151), (-0.1938, -0.2229, -0.2962), (-0.538, -0.4702, -0.5159), (-0.8234, -0.7104, -0.5976), (-1.019, -0.8311, -0.5157), (-1.138, -0.8809, -0.2958), (-1.061, -1.061, 0.0), (-1.005, -1.005, 0.295), (-0.8512, -0.8297, 0.5111), (-0.6888, -0.5986, 0.54), (-0.4903, -0.4017, 0.4438), (-0.1677, -0.2539, 0.2897), (0.01285, -0.1985, -0.001388), (-0.1689, -0.2656, -0.2961), (-0.4932, -0.5373, -0.5161), (-0.7522, -0.8112, -0.5982), (-0.9215, -0.9592, -0.5162), (-1.018, -1.025, -0.296), (-0.9131, -1.19, 0.0), (-0.865, -1.124, 0.295), (-0.7336, -0.9169, 0.511), (-0.5794, -0.6549, 0.566), (-0.4154, -0.4428, 0.4664), (-0.134, -0.288, 0.2931), (0.03242, -0.2296, -0.001255), (-0.1395, -0.3028, -0.296), (-0.4343, -0.5872, -0.5159), (-0.6554, -0.8784, -0.5976), (-0.7968, -1.054, -0.5157), (-0.8753, -1.143, -0.2958), (-0.75, -1.299, 0.0), (-0.7105, -1.223, 0.295), (-0.6025, -0.991, 0.511), (-0.4628, -0.7034, 0.5843), (-0.3315, -0.4784, 0.4873), (-0.09829, -0.3181, 0.2943), (0.05482, -0.2565, -0.001113), (-0.1054, -0.3338, -0.2958), (-0.3623, -0.6198, -0.5152), (-0.538, -0.9161, -0.5962), (-0.6495, -1.116, -0.5145), (-0.7149, -1.237, -0.2953), (-0.5718, -1.38, 0.001582), (-0.5424, -1.3, 0.2961), (-0.4611, -1.056, 0.511), (-0.3482, -0.7487, 0.59), (-0.2417, -0.5091, 0.504), (-0.06071, -0.3439, 0.2944), (0.08012, -0.2788, -0.0009669), (-0.06713, -0.3585, -0.2956), (-0.2794, -0.6363, -0.5143), (-0.4071, -0.9315, -0.5944), (-0.4876, -1.154, -0.5129), (-0.5434, -1.312, -0.2946), (-0.3799, -1.427, 0.01177), (-0.362, -1.35, 0.3175), (-0.3127, -1.114, 0.5193), (-0.2363, -0.7952, 0.5895), (-0.1586, -0.5369, 0.5109), (-0.02011, -0.3647, 0.2945), (0.1083, -0.2962, -0.0008202), (-0.02531, -0.3772, -0.2954), (-0.1889, -0.6398, -0.5132), (-0.2696, -0.9316, -0.5926), (-0.3204, -1.177, -0.5116), (-0.3639, -1.362, -0.2922), (-0.1809, -1.447, 0.04128), (-0.1784, -1.387, 0.3552), (-0.1616, -1.168, 0.5404), (-0.1222, -0.8415, 0.5882), (-0.08036, -0.5605, 0.5109), (0.02326, -0.3802, 0.2947), (0.1391, -0.3083, -0.0006757), (0.01916, -0.3904, -0.2953), (-0.09626, -0.6344, -0.5122), (-0.1324, -0.9232, -0.591), (-0.1567, -1.193, -0.5105), (-0.1776, -1.388, -0.2877), (0.01706, -1.454, 0.06978), (0.002707, -1.414, 0.3884), (-0.009675, -1.21, 0.5607), (-0.007031, -0.8796, 0.5902), (-0.0006431, -0.5783, 0.5105), (0.07008, -0.3896, 0.2947), (0.1722, -0.3149, -0.000536), (0.06633, -0.3969, -0.2952), (-0.005508, -0.6235, -0.5114), (-0.001653, -0.9125, -0.5901), (0.001062, -1.202, -0.5102), (0.009835, -1.395, -0.2789), (0.2082, -1.454, 0.07805), (0.1816, -1.42, 0.4002), (0.1422, -1.229, 0.568), (0.1086, -0.9012, 0.5919), (0.07893, -0.5873, 0.51), (0.1209, -0.3921, 0.2945), (0.2074, -0.3159, -0.0004265), (0.1157, -0.3965, -0.2951), (0.07999, -0.6102, -0.511), (0.1188, -0.9022, -0.59), (0.158, -1.193, -0.5105), (0.1937, -1.387, -0.2762), (0.3942, -1.433, 0.06169), (0.3593, -1.395, 0.3803), (0.2938, -1.213, 0.5572), (0.2238, -0.8994, 0.5903), (0.1575, -0.5845, 0.5096), (0.1754, -0.3872, 0.2941), (0.2445, -0.3114, -0.0004024), (0.1664, -0.3891, -0.295), (0.1592, -0.5941, -0.511), (0.2355, -0.879, -0.59), (0.3119, -1.164, -0.5109), (0.3719, -1.362, -0.2831), (0.5751, -1.383, 0.03125), (0.5347, -1.337, 0.3434), (0.4448, -1.157, 0.5355), (0.3372, -0.8691, 0.5861), (0.2374, -0.5677, 0.5094), (0.2332, -0.3741, 0.2933), (0.2829, -0.3013, -0.0004761), (0.2173, -0.3748, -0.2949), (0.236, -0.5683, -0.5109), (0.3482, -0.8407, -0.59), (0.4611, -1.113, -0.511), (0.5443, -1.311, -0.293), (0.7499, -1.299, 0.005704), (0.705, -1.245, 0.3093), (0.5912, -1.074, 0.5147), (0.4467, -0.8104, 0.584), (0.3207, -0.5356, 0.5089), (0.293, -0.3533, 0.2923), (0.3216, -0.2859, -0.0006487), (0.2648, -0.3534, -0.2949), (0.3032, -0.5313, -0.5109), (0.4528, -0.7875, -0.59), (0.6025, -1.044, -0.511), (0.7105, -1.231, -0.295), (0.9131, -1.19, 0.0), (0.8635, -1.131, 0.294), (0.7279, -0.9714, 0.5068), (0.5494, -0.7346, 0.5865), (0.406, -0.4894, 0.5078), (0.3527, -0.326, 0.2911), (0.3596, -0.2655, -0.0009096), (0.3075, -0.3251, -0.2948), (0.3585, -0.4835, -0.5108), (0.536, -0.7175, -0.5899), (0.7334, -0.956, -0.511), (0.865, -1.127, -0.295), (1.061, -1.061, 0.0), (1.005, -1.005, 0.295), (0.8507, -0.8558, 0.5099), (0.6491, -0.6475, 0.5881), (0.4892, -0.4351, 0.5061), (0.41, -0.2929, 0.2898), (0.3956, -0.2404, -0.001238), (0.345, -0.2907, -0.2947), (0.4033, -0.4264, -0.5107), (0.5985, -0.6324, -0.5898), (0.8408, -0.8493, -0.5109), (1.005, -1.005, -0.295), (1.19, -0.9131, 0.0), (1.127, -0.865, 0.295), (0.956, -0.7336, 0.511), (0.7442, -0.5534, 0.5876), (0.5669, -0.3745, 0.5038), (0.463, -0.2545, 0.2883), (0.4284, -0.211, -0.001604), (0.3773, -0.251, -0.2947), (0.4393, -0.3615, -0.5106), (0.6444, -0.535, -0.5896), (0.9211, -0.725, -0.5108), (1.127, -0.865, -0.295), (1.299, -0.75, 0.0), (1.231, -0.7104, 0.295), (1.044, -0.6025, 0.5109), (0.8294, -0.4537, 0.5855), (0.6364, -0.3073, 0.5014), (0.5093, -0.2117, 0.287), (0.4565, -0.1778, -0.001974), (0.4045, -0.207, -0.2946), (0.4687, -0.2906, -0.5105), (0.6786, -0.4282, -0.5895), (0.9816, -0.5873, -0.5107), (1.225, -0.7091, -0.295), (1.386, -0.5727, -0.001397), (1.313, -0.5394, 0.2905), (1.119, -0.4581, 0.5074), (0.9023, -0.3463, 0.5833), (0.6948, -0.2349, 0.4991), (0.5469, -0.1651, 0.2858), (0.4786, -0.1413, -0.002312), (0.4266, -0.1598, -0.2946), (0.4937, -0.2157, -0.5105), (0.707, -0.3155, -0.5894), (1.03, -0.4407, -0.5106), (1.299, -0.5404, -0.2949), (1.45, -0.381, -0.007409), (1.374, -0.3547, 0.2816), (1.178, -0.3028, 0.5007), (0.9589, -0.232, 0.5802), (0.7392, -0.1583, 0.4972), (0.574, -0.1156, 0.2848), (0.4937, -0.1023, -0.002587), (0.4433, -0.1102, -0.2946), (0.5159, -0.1386, -0.5105), (0.7356, -0.2004, -0.5893), (1.072, -0.2894, -0.5105), (1.356, -0.3632, -0.2953), (1.489, -0.1822, -0.01396), (1.411, -0.1638, 0.2727), (1.215, -0.1426, 0.4944), (0.9948, -0.1135, 0.5775), (0.7668, -0.0789, 0.4958), (0.5893, -0.06415, 0.2841), (0.501, -0.06139, -0.00277), (0.4545, -0.05932, -0.2946), (0.5358, -0.06075, -0.5105), (0.7685, -0.08601, -0.5894), (1.111, -0.1369, -0.5106), (1.395, -0.18, -0.2971)], [], [(0, 12, 13, 1), (1, 13, 14, 2), (2, 14, 15, 3), (3, 15, 16, 4), (4, 16, 17, 5), (5, 17, 18, 6), (6, 18, 19, 7), (7, 19, 20, 8), (8, 20, 21, 9), (9, 21, 22, 10), (10, 22, 23, 11), (11, 23, 12, 0), (12, 24, 25, 13), (13, 25, 26, 14), (14, 26, 27, 15), (15, 27, 28, 16), (16, 28, 29, 17), (17, 29, 30, 18), (18, 30, 31, 19), (19, 31, 32, 20), (20, 32, 33, 21), (21, 33, 34, 22), (22, 34, 35, 23), (23, 35, 24, 12), (24, 36, 37, 25), (25, 37, 38, 26), (26, 38, 39, 27), (27, 39, 40, 28), (28, 40, 41, 29), (29, 41, 42, 30), (30, 42, 43, 31), (31, 43, 44, 32), (32, 44, 45, 33), (33, 45, 46, 34), (34, 46, 47, 35), (35, 47, 36, 24), (36, 48, 49, 37), (37, 49, 50, 38), (38, 50, 51, 39), (39, 51, 52, 40), (40, 52, 53, 41), (41, 53, 54, 42), (42, 54, 55, 43), (43, 55, 56, 44), (44, 56, 57, 45), (45, 57, 58, 46), (46, 58, 59, 47), (47, 59, 48, 36), (48, 60, 61, 49), (49, 61, 62, 50), (50, 62, 63, 51), (51, 63, 64, 52), (52, 64, 65, 53), (53, 65, 66, 54), (54, 66, 67, 55), (55, 67, 68, 56), (56, 68, 69, 57), (57, 69, 70, 58), (58, 70, 71, 59), (59, 71, 60, 48), (60, 72, 73, 61), (61, 73, 74, 62), (62, 74, 75, 63), (63, 75, 76, 64), (64, 76, 77, 65), (65, 77, 78, 66), (66, 78, 79, 67), (67, 79, 80, 68), (68, 80, 81, 69), (69, 81, 82, 70), (70, 82, 83, 71), (71, 83, 72, 60), (72, 84, 85, 73), (73, 85, 86, 74), (74, 86, 87, 75), (75, 87, 88, 76), (76, 88, 89, 77), (77, 89, 90, 78), (78, 90, 91, 79), (79, 91, 92, 80), (80, 92, 93, 81), (81, 93, 94, 82), (82, 94, 95, 83), (83, 95, 84, 72), (84, 96, 97, 85), (85, 97, 98, 86), (86, 98, 99, 87), (87, 99, 100, 88), (88, 100, 101, 89), (89, 101, 102, 90), (90, 102, 103, 91), (91, 103, 104, 92), (92, 104, 105, 93), (93, 105, 106, 94), (94, 106, 107, 95), (95, 107, 96, 84), (96, 108, 109, 97), (97, 109, 110, 98), (98, 110, 111, 99), (99, 111, 112, 100), (100, 112, 113, 101), (101, 113, 114, 102), (102, 114, 115, 103), (103, 115, 116, 104), (104, 116, 117, 105), (105, 117, 118, 106), (106, 118, 119, 107), (107, 119, 108, 96), (108, 120, 121, 109), (109, 121, 122, 110), (110, 122, 123, 111), (111, 123, 124, 112), (112, 124, 125, 113), (113, 125, 126, 114), (114, 126, 127, 115), (115, 127, 128, 116), (116, 128, 129, 117), (117, 129, 130, 118), (118, 130, 131, 119), (119, 131, 120, 108), (120, 132, 133, 121), (121, 133, 134, 122), (122, 134, 135, 123), (123, 135, 136, 124), (124, 136, 137, 125), (125, 137, 138, 126), (126, 138, 139, 127), (127, 139, 140, 128), (128, 140, 141, 129), (129, 141, 142, 130), (130, 142, 143, 131), (131, 143, 132, 120), (132, 144, 145, 133), (133, 145, 146, 134), (134, 146, 147, 135), (135, 147, 148, 136), (136, 148, 149, 137), (137, 149, 150, 138), (138, 150, 151, 139), (139, 151, 152, 140), (140, 152, 153, 141), (141, 153, 154, 142), (142, 154, 155, 143), (143, 155, 144, 132), (144, 156, 157, 145), (145, 157, 158, 146), (146, 158, 159, 147), (147, 159, 160, 148), (148, 160, 161, 149), (149, 161, 162, 150), (150, 162, 163, 151), (151, 163, 164, 152), (152, 164, 165, 153), (153, 165, 166, 154), (154, 166, 167, 155), (155, 167, 156, 144), (156, 168, 169, 157), (157, 169, 170, 158), (158, 170, 171, 159), (159, 171, 172, 160), (160, 172, 173, 161), (161, 173, 174, 162), (162, 174, 175, 163), (163, 175, 176, 164), (164, 176, 177, 165), (165, 177, 178, 166), (166, 178, 179, 167), (167, 179, 168, 156), (168, 180, 181, 169), (169, 181, 182, 170), (170, 182, 183, 171), (171, 183, 184, 172), (172, 184, 185, 173), (173, 185, 186, 174), (174, 186, 187, 175), (175, 187, 188, 176), (176, 188, 189, 177), (177, 189, 190, 178), (178, 190, 191, 179), (179, 191, 180, 168), (180, 192, 193, 181), (181, 193, 194, 182), (182, 194, 195, 183), (183, 195, 196, 184), (184, 196, 197, 185), (185, 197, 198, 186), (186, 198, 199, 187), (187, 199, 200, 188), (188, 200, 201, 189), (189, 201, 202, 190), (190, 202, 203, 191), (191, 203, 192, 180), (192, 204, 205, 193), (193, 205, 206, 194), (194, 206, 207, 195), (195, 207, 208, 196), (196, 208, 209, 197), (197, 209, 210, 198), (198, 210, 211, 199), (199, 211, 212, 200), (200, 212, 213, 201), (201, 213, 214, 202), (202, 214, 215, 203), (203, 215, 204, 192), (204, 216, 217, 205), (205, 217, 218, 206), (206, 218, 219, 207), (207, 219, 220, 208), (208, 220, 221, 209), (209, 221, 222, 210), (210, 222, 223, 211), (211, 223, 224, 212), (212, 224, 225, 213), (213, 225, 226, 214), (214, 226, 227, 215), (215, 227, 216, 204), (216, 228, 229, 217), (217, 229, 230, 218), (218, 230, 231, 219), (219, 231, 232, 220), (220, 232, 233, 221), (221, 233, 234, 222), (222, 234, 235, 223), (223, 235, 236, 224), (224, 236, 237, 225), (225, 237, 238, 226), (226, 238, 239, 227), (227, 239, 228, 216), (228, 240, 241, 229), (229, 241, 242, 230), (230, 242, 243, 231), (231, 243, 244, 232), (232, 244, 245, 233), (233, 245, 246, 234), (234, 246, 247, 235), (235, 247, 248, 236), (236, 248, 249, 237), (237, 249, 250, 238), (238, 250, 251, 239), (239, 251, 240, 228), (240, 252, 253, 241), (241, 253, 254, 242), (242, 254, 255, 243), (243, 255, 256, 244), (244, 256, 257, 245), (245, 257, 258, 246), (246, 258, 259, 247), (247, 259, 260, 248), (248, 260, 261, 249), (249, 261, 262, 250), (250, 262, 263, 251), (251, 263, 252, 240), (252, 264, 265, 253), (253, 265, 266, 254), (254, 266, 267, 255), (255, 267, 268, 256), (256, 268, 269, 257), (257, 269, 270, 258), (258, 270, 271, 259), (259, 271, 272, 260), (260, 272, 273, 261), (261, 273, 274, 262), (262, 274, 275, 263), (263, 275, 264, 252), (264, 276, 277, 265), (265, 277, 278, 266), (266, 278, 279, 267), (267, 279, 280, 268), (268, 280, 281, 269), (269, 281, 282, 270), (270, 282, 283, 271), (271, 283, 284, 272), (272, 284, 285, 273), (273, 285, 286, 274), (274, 286, 287, 275), (275, 287, 276, 264), (276, 288, 289, 277), (277, 289, 290, 278), (278, 290, 291, 279), (279, 291, 292, 280), (280, 292, 293, 281), (281, 293, 294, 282), (282, 294, 295, 283), (283, 295, 296, 284), (284, 296, 297, 285), (285, 297, 298, 286), (286, 298, 299, 287), (287, 299, 288, 276), (288, 300, 301, 289), (289, 301, 302, 290), (290, 302, 303, 291), (291, 303, 304, 292), (292, 304, 305, 293), (293, 305, 306, 294), (294, 306, 307, 295), (295, 307, 308, 296), (296, 308, 309, 297), (297, 309, 310, 298), (298, 310, 311, 299), (299, 311, 300, 288), (300, 312, 313, 301), (301, 313, 314, 302), (302, 314, 315, 303), (303, 315, 316, 304), (304, 316, 317, 305), (305, 317, 318, 306), (306, 318, 319, 307), (307, 319, 320, 308), (308, 320, 321, 309), (309, 321, 322, 310), (310, 322, 323, 311), (311, 323, 312, 300), (312, 324, 325, 313), (313, 325, 326, 314), (314, 326, 327, 315), (315, 327, 328, 316), (316, 328, 329, 317), (317, 329, 330, 318), (318, 330, 331, 319), (319, 331, 332, 320), (320, 332, 333, 321), (321, 333, 334, 322), (322, 334, 335, 323), (323, 335, 324, 312), (324, 336, 337, 325), (325, 337, 338, 326), (326, 338, 339, 327), (327, 339, 340, 328), (328, 340, 341, 329), (329, 341, 342, 330), (330, 342, 343, 331), (331, 343, 344, 332), (332, 344, 345, 333), (333, 345, 346, 334), (334, 346, 347, 335), (335, 347, 336, 324), (336, 348, 349, 337), (337, 349, 350, 338), (338, 350, 351, 339), (339, 351, 352, 340), (340, 352, 353, 341), (341, 353, 354, 342), (342, 354, 355, 343), (343, 355, 356, 344), (344, 356, 357, 345), (345, 357, 358, 346), (346, 358, 359, 347), (347, 359, 348, 336), (348, 360, 361, 349), (349, 361, 362, 350), (350, 362, 363, 351), (351, 363, 364, 352), (352, 364, 365, 353), (353, 365, 366, 354), (354, 366, 367, 355), (355, 367, 368, 356), (356, 368, 369, 357), (357, 369, 370, 358), (358, 370, 371, 359), (359, 371, 360, 348), (360, 372, 373, 361), (361, 373, 374, 362), (362, 374, 375, 363), (363, 375, 376, 364), (364, 376, 377, 365), (365, 377, 378, 366), (366, 378, 379, 367), (367, 379, 380, 368), (368, 380, 381, 369), (369, 381, 382, 370), (370, 382, 383, 371), (371, 383, 372, 360), (372, 384, 385, 373), (373, 385, 386, 374), (374, 386, 387, 375), (375, 387, 388, 376), (376, 388, 389, 377), (377, 389, 390, 378), (378, 390, 391, 379), (379, 391, 392, 380), (380, 392, 393, 381), (381, 393, 394, 382), (382, 394, 395, 383), (383, 395, 384, 372), (384, 396, 397, 385), (385, 397, 398, 386), (386, 398, 399, 387), (387, 399, 400, 388), (388, 400, 401, 389), (389, 401, 402, 390), (390, 402, 403, 391), (391, 403, 404, 392), (392, 404, 405, 393), (393, 405, 406, 394), (394, 406, 407, 395), (395, 407, 396, 384), (396, 408, 409, 397), (397, 409, 410, 398), (398, 410, 411, 399), (399, 411, 412, 400), (400, 412, 413, 401), (401, 413, 414, 402), (402, 414, 415, 403), (403, 415, 416, 404), (404, 416, 417, 405), (405, 417, 418, 406), (406, 418, 419, 407), (407, 419, 408, 396), (408, 420, 421, 409), (409, 421, 422, 410), (410, 422, 423, 411), (411, 423, 424, 412), (412, 424, 425, 413), (413, 425, 426, 414), (414, 426, 427, 415), (415, 427, 428, 416), (416, 428, 429, 417), (417, 429, 430, 418), (418, 430, 431, 419), (419, 431, 420, 408), (420, 432, 433, 421), (421, 433, 434, 422), (422, 434, 435, 423), (423, 435, 436, 424), (424, 436, 437, 425), (425, 437, 438, 426), (426, 438, 439, 427), (427, 439, 440, 428), (428, 440, 441, 429), (429, 441, 442, 430), (430, 442, 443, 431), (431, 443, 432, 420), (432, 444, 445, 433), (433, 445, 446, 434), (434, 446, 447, 435), (435, 447, 448, 436), (436, 448, 449, 437), (437, 449, 450, 438), (438, 450, 451, 439), (439, 451, 452, 440), (440, 452, 453, 441), (441, 453, 454, 442), (442, 454, 455, 443), (443, 455, 444, 432), (444, 456, 457, 445), (445, 457, 458, 446), (446, 458, 459, 447), (447, 459, 460, 448), (448, 460, 461, 449), (449, 461, 462, 450), (450, 462, 463, 451), (451, 463, 464, 452), (452, 464, 465, 453), (453, 465, 466, 454), (454, 466, 467, 455), (455, 467, 456, 444), (456, 468, 469, 457), (457, 469, 470, 458), (458, 470, 471, 459), (459, 471, 472, 460), (460, 472, 473, 461), (461, 473, 474, 462), (462, 474, 475, 463), (463, 475, 476, 464), (464, 476, 477, 465), (465, 477, 478, 466), (466, 478, 479, 467), (467, 479, 468, 456), (468, 480, 481, 469), (469, 481, 482, 470), (470, 482, 483, 471), (471, 483, 484, 472), (472, 484, 485, 473), (473, 485, 486, 474), (474, 486, 487, 475), (475, 487, 488, 476), (476, 488, 489, 477), (477, 489, 490, 478), (478, 490, 491, 479), (479, 491, 480, 468), (480, 492, 493, 481), (481, 493, 494, 482), (482, 494, 495, 483), (483, 495, 496, 484), (484, 496, 497, 485), (485, 497, 498, 486), (486, 498, 499, 487), (487, 499, 500, 488), (488, 500, 501, 489), (489, 501, 502, 490), (490, 502, 503, 491), (491, 503, 492, 480), (492, 504, 505, 493), (493, 505, 506, 494), (494, 506, 507, 495), (495, 507, 508, 496), (496, 508, 509, 497), (497, 509, 510, 498), (498, 510, 511, 499), (499, 511, 512, 500), (500, 512, 513, 501), (501, 513, 514, 502), (502, 514, 515, 503), (503, 515, 504, 492), (504, 516, 517, 505), (505, 517, 518, 506), (506, 518, 519, 507), (507, 519, 520, 508), (508, 520, 521, 509), (509, 521, 522, 510), (510, 522, 523, 511), (511, 523, 524, 512), (512, 524, 525, 513), (513, 525, 526, 514), (514, 526, 527, 515), (515, 527, 516, 504), (516, 528, 529, 517), (517, 529, 530, 518), (518, 530, 531, 519), (519, 531, 532, 520), (520, 532, 533, 521), (521, 533, 534, 522), (522, 534, 535, 523), (523, 535, 536, 524), (524, 536, 537, 525), (525, 537, 538, 526), (526, 538, 539, 527), (527, 539, 528, 516), (528, 540, 541, 529), (529, 541, 542, 530), (530, 542, 543, 531), (531, 543, 544, 532), (532, 544, 545, 533), (533, 545, 546, 534), (534, 546, 547, 535), (535, 547, 548, 536), (536, 548, 549, 537), (537, 549, 550, 538), (538, 550, 551, 539), (539, 551, 540, 528), (540, 552, 553, 541), (541, 553, 554, 542), (542, 554, 555, 543), (543, 555, 556, 544), (544, 556, 557, 545), (545, 557, 558, 546), (546, 558, 559, 547), (547, 559, 560, 548), (548, 560, 561, 549), (549, 561, 562, 550), (550, 562, 563, 551), (551, 563, 552, 540), (552, 564, 565, 553), (553, 565, 566, 554), (554, 566, 567, 555), (555, 567, 568, 556), (556, 568, 569, 557), (557, 569, 570, 558), (558, 570, 571, 559), (559, 571, 572, 560), (560, 572, 573, 561), (561, 573, 574, 562), (562, 574, 575, 563), (563, 575, 564, 552), (564, 0, 1, 565), (565, 1, 2, 566), (566, 2, 3, 567), (567, 3, 4, 568), (568, 4, 5, 569), (569, 5, 6, 570), (570, 6, 7, 571), (571, 7, 8, 572), (572, 8, 9, 573), (573, 9, 10, 574), (574, 10, 11, 575), (575, 11, 0, 564)])
me_torus_001.polygons.foreach_set('use_smooth', [True] * 576)
me_torus_001.materials.append(mat_material_001)
me_torus_001.use_remesh_preserve_volume = False
me_torus_001.use_remesh_preserve_attributes = False
me_torus_001.use_mirror_vertex_groups = False
me_torus_001.update()

# ---- objects
ob_torus_000 = bpy.data.objects.new('Torus.000', me_torus_002)
ob_torus_001 = bpy.data.objects.new('Torus.001', me_torus_001)
ob_lamp = bpy.data.objects.new('Lamp', light_lamp)
ob_camera = bpy.data.objects.new('Camera', cam_camera)

# ---- transforms, parenting, visibility, modifiers, constraints
ob_torus_000.location = (0.3739, -0.09629, 0.6315)
ob_torus_000.lineart.crease_threshold = 0.0
_m = ob_torus_000.modifiers.new('Solidify', 'SOLIDIFY')
_m.thickness = -0.07
_m.nonmanifold_thickness_mode = 'FIXED'
_m.nonmanifold_merge_threshold = 0.0003
_m = ob_torus_000.modifiers.new('Subsurf', 'SUBSURF')
_m.uv_smooth = 'PRESERVE_CORNERS'
_m.quality = 2
_m.show_only_control_edges = False
ob_torus_001.location = (0.3739, -0.09629, 0.6315)
ob_torus_001.lineart.crease_threshold = 0.0
_m = ob_torus_001.modifiers.new('Subsurf', 'SUBSURF')
_m.uv_smooth = 'PRESERVE_CORNERS'
_m.quality = 2
_m.levels = 2
_m.show_only_control_edges = False
ob_lamp.location = (-1.294, 0.8182, 3.735)
ob_lamp.rotation_euler = (0.6503, 0.05522, 1.866)
ob_lamp.lock_rotations_4d = False
ob_lamp.empty_display_type = 'ARROWS'
ob_lamp.color = (0.0, 0.0, 0.0, 0.0)
ob_lamp.lineart.crease_threshold = 0.0
ob_camera.location = (7.537, -6.508, 5.975)
ob_camera.rotation_euler = (1.109, 0.0, 0.8149)
ob_camera.lock_rotations_4d = False
ob_camera.empty_display_type = 'ARROWS'
ob_camera.color = (0.0, 0.0, 0.0, 0.0)
ob_camera.display_type = 'WIRE'
ob_camera.lineart.crease_threshold = 0.0

# ---- collection membership
col_collection_1.objects.link(ob_torus_000)
col_collection_1.objects.link(ob_torus_001)
col_collection_1.objects.link(ob_lamp)
col_collection_1.objects.link(ob_camera)

# ---- scene / render settings (as saved in the file)
scene.camera = ob_camera
scene.frame_start = 1; scene.frame_end = 250; scene.frame_set(276)
scene.render.engine = 'CYCLES'
scene.render.resolution_x = 1280
scene.render.pixel_aspect_x = 3.0
scene.render.pixel_aspect_y = 2.0
scene.render.dither_intensity = 0.0
scene.cycles.use_denoising = False
scene.cycles.samples = 128
scene.cycles.sampling_pattern = 'TABULATED_SOBOL'
scene.cycles.use_adaptive_sampling = False
scene.cycles.use_light_tree = False
scene.cycles.blur_glossy = 0.0
scene.cycles.sample_clamp_indirect = 0.0
scene.view_settings.view_transform = 'Standard'
bpy.context.view_layer.update()

